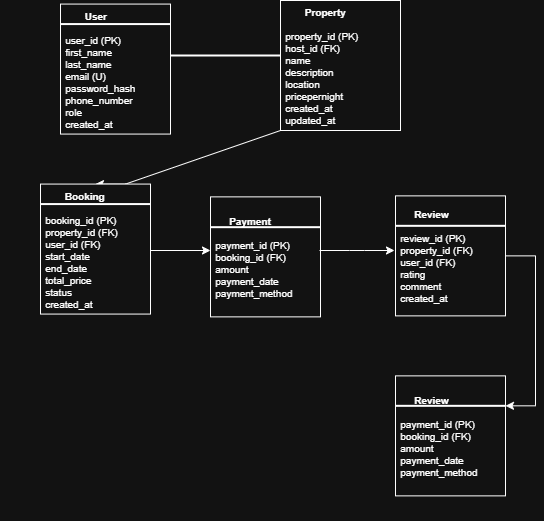

The diagram above was exported from draw.io. Its source (the exported page's mxGraphModel, read from the mxfile embedded in the PNG):
<mxGraphModel dx="715" dy="422" grid="1" gridSize="10" guides="1" tooltips="1" connect="1" arrows="1" fold="1" page="1" pageScale="1" pageWidth="827" pageHeight="1169" math="0" shadow="0">
  <root>
    <mxCell id="0" />
    <mxCell id="1" parent="0" />
    <mxCell id="CLo6MRHVsBGHydbHAqu4-5" value="" style="group" vertex="1" connectable="0" parent="1">
      <mxGeometry x="40" y="70" width="160" height="150" as="geometry" />
    </mxCell>
    <mxCell id="CLo6MRHVsBGHydbHAqu4-18" value="" style="group" vertex="1" connectable="0" parent="CLo6MRHVsBGHydbHAqu4-5">
      <mxGeometry y="20" width="150" height="130" as="geometry" />
    </mxCell>
    <mxCell id="CLo6MRHVsBGHydbHAqu4-1" value="&lt;div&gt;&lt;font&gt;&lt;b&gt;&lt;span style=&quot;white-space: pre;&quot;&gt;&#09;&lt;/span&gt;User&lt;/b&gt;&lt;/font&gt;&lt;/div&gt;&lt;div&gt;&lt;font&gt;&lt;b&gt;&lt;br&gt;&lt;/b&gt;&lt;/font&gt;&lt;/div&gt;&lt;div&gt;&lt;span style=&quot;background-color: transparent; color: light-dark(rgb(0, 0, 0), rgb(255, 255, 255));&quot;&gt;&amp;nbsp;user_id (PK)&lt;/span&gt;&lt;/div&gt;&lt;div&gt;&lt;font&gt;&amp;nbsp;first_name&lt;/font&gt;&lt;/div&gt;&lt;div&gt;&lt;font&gt;&amp;nbsp;last_name&lt;/font&gt;&lt;/div&gt;&lt;div&gt;&lt;font&gt;&amp;nbsp;email (U)&lt;/font&gt;&lt;/div&gt;&lt;div&gt;&lt;font&gt;&amp;nbsp;password_hash&lt;/font&gt;&lt;/div&gt;&lt;div&gt;&lt;font&gt;&amp;nbsp;phone_number&lt;/font&gt;&lt;/div&gt;&lt;div&gt;&lt;font&gt;&amp;nbsp;role&lt;/font&gt;&lt;/div&gt;&lt;div&gt;&lt;font&gt;&amp;nbsp;created_at&lt;/font&gt;&lt;/div&gt;" style="rounded=0;whiteSpace=wrap;html=1;align=left;container=1;fontSize=10;" vertex="1" parent="CLo6MRHVsBGHydbHAqu4-18">
      <mxGeometry x="40" y="-36.43" width="110" height="130" as="geometry">
        <mxRectangle x="40" y="-36.43" width="110" height="120" as="alternateBounds" />
      </mxGeometry>
    </mxCell>
    <mxCell id="CLo6MRHVsBGHydbHAqu4-4" value="" style="line;strokeWidth=2;html=1;" vertex="1" parent="CLo6MRHVsBGHydbHAqu4-5">
      <mxGeometry x="40" y="-8.881784197001252e-16" width="110" height="7.14" as="geometry" />
    </mxCell>
    <mxCell id="CLo6MRHVsBGHydbHAqu4-9" value="" style="line;strokeWidth=2;html=1;" vertex="1" parent="1">
      <mxGeometry x="190" y="100" width="110" height="10" as="geometry" />
    </mxCell>
    <mxCell id="CLo6MRHVsBGHydbHAqu4-25" style="edgeStyle=entityRelationEdgeStyle;rounded=0;orthogonalLoop=1;jettySize=auto;html=1;exitX=0.25;exitY=1;exitDx=0;exitDy=0;entryX=0.5;entryY=0;entryDx=0;entryDy=0;" edge="1" parent="1" source="CLo6MRHVsBGHydbHAqu4-20" target="CLo6MRHVsBGHydbHAqu4-23">
      <mxGeometry relative="1" as="geometry" />
    </mxCell>
    <mxCell id="CLo6MRHVsBGHydbHAqu4-20" value="&lt;div&gt;&lt;font&gt;&lt;b&gt;&lt;span style=&quot;white-space: pre;&quot;&gt;&#09;&lt;/span&gt;Property&lt;/b&gt;&lt;/font&gt;&lt;/div&gt;&lt;div&gt;&lt;font&gt;&lt;b&gt;&lt;br&gt;&lt;/b&gt;&lt;/font&gt;&lt;/div&gt;&lt;div&gt;&lt;div&gt;&amp;nbsp;property_id (PK)&lt;/div&gt;&lt;div&gt;&amp;nbsp;host_id (FK)&lt;/div&gt;&lt;div&gt;&amp;nbsp;name&lt;/div&gt;&lt;div&gt;&amp;nbsp;description&lt;/div&gt;&lt;div&gt;&amp;nbsp;location&lt;/div&gt;&lt;div&gt;&amp;nbsp;pricepernight&lt;/div&gt;&lt;div&gt;&amp;nbsp;created_at&lt;/div&gt;&lt;div&gt;&amp;nbsp;updated_at&lt;/div&gt;&lt;/div&gt;" style="rounded=0;whiteSpace=wrap;html=1;align=left;container=1;fontSize=10;" vertex="1" parent="1">
      <mxGeometry x="300" y="50" width="120" height="130" as="geometry">
        <mxRectangle x="40" y="-36.43" width="110" height="120" as="alternateBounds" />
      </mxGeometry>
    </mxCell>
    <mxCell id="CLo6MRHVsBGHydbHAqu4-21" value="" style="group" vertex="1" connectable="0" parent="1">
      <mxGeometry x="20" y="250" width="160" height="150" as="geometry" />
    </mxCell>
    <mxCell id="CLo6MRHVsBGHydbHAqu4-22" value="" style="group" vertex="1" connectable="0" parent="CLo6MRHVsBGHydbHAqu4-21">
      <mxGeometry y="20" width="150" height="130" as="geometry" />
    </mxCell>
    <mxCell id="CLo6MRHVsBGHydbHAqu4-23" value="&lt;div&gt;&lt;font&gt;&lt;b&gt;&lt;span style=&quot;white-space: pre;&quot;&gt;&#09;&lt;/span&gt;Booking&lt;/b&gt;&lt;/font&gt;&lt;/div&gt;&lt;div&gt;&lt;font&gt;&lt;b&gt;&lt;br&gt;&lt;/b&gt;&lt;/font&gt;&lt;/div&gt;&lt;div&gt;&lt;span style=&quot;background-color: transparent; color: light-dark(rgb(0, 0, 0), rgb(255, 255, 255));&quot;&gt;&amp;nbsp;&lt;/span&gt;&lt;span style=&quot;background-color: transparent;&quot;&gt;booking_id (PK)&lt;/span&gt;&lt;/div&gt;&lt;div&gt;&amp;nbsp;property_id (FK)&lt;/div&gt;&lt;div&gt;&amp;nbsp;user_id (FK)&lt;/div&gt;&lt;div&gt;&amp;nbsp;start_date&lt;/div&gt;&lt;div&gt;&amp;nbsp;end_date&lt;/div&gt;&lt;div&gt;&amp;nbsp;total_price&lt;/div&gt;&lt;div&gt;&amp;nbsp;status&lt;/div&gt;&lt;div&gt;&amp;nbsp;created_at&lt;/div&gt;" style="rounded=0;whiteSpace=wrap;html=1;align=left;container=1;fontSize=10;" vertex="1" parent="CLo6MRHVsBGHydbHAqu4-22">
      <mxGeometry x="40" y="-36.43" width="110" height="130" as="geometry">
        <mxRectangle x="40" y="-36.43" width="110" height="120" as="alternateBounds" />
      </mxGeometry>
    </mxCell>
    <mxCell id="CLo6MRHVsBGHydbHAqu4-24" value="" style="line;strokeWidth=2;html=1;" vertex="1" parent="CLo6MRHVsBGHydbHAqu4-21">
      <mxGeometry x="40" y="-8.881784197001252e-16" width="110" height="7.14" as="geometry" />
    </mxCell>
    <mxCell id="CLo6MRHVsBGHydbHAqu4-26" value="" style="group" vertex="1" connectable="0" parent="1">
      <mxGeometry x="190" y="260" width="160" height="140" as="geometry" />
    </mxCell>
    <mxCell id="CLo6MRHVsBGHydbHAqu4-27" value="" style="group" vertex="1" connectable="0" parent="CLo6MRHVsBGHydbHAqu4-26">
      <mxGeometry y="20" width="150" height="120" as="geometry" />
    </mxCell>
    <mxCell id="CLo6MRHVsBGHydbHAqu4-28" value="&lt;div&gt;&lt;font&gt;&lt;b&gt;&amp;nbsp; &amp;nbsp; &amp;nbsp;&amp;nbsp;&lt;/b&gt;&lt;/font&gt;&lt;b style=&quot;background-color: transparent; color: light-dark(rgb(0, 0, 0), rgb(255, 255, 255));&quot;&gt;Payment&amp;nbsp;&lt;/b&gt;&lt;/div&gt;&lt;div&gt;&lt;font&gt;&lt;b&gt;&lt;br&gt;&lt;/b&gt;&lt;/font&gt;&lt;/div&gt;&lt;div&gt;&lt;span style=&quot;background-color: transparent; color: light-dark(rgb(0, 0, 0), rgb(255, 255, 255));&quot;&gt;&amp;nbsp;&lt;/span&gt;&lt;span style=&quot;background-color: transparent;&quot;&gt;payment_id (PK)&lt;/span&gt;&lt;/div&gt;&lt;div&gt;&amp;nbsp;booking_id (FK)&lt;/div&gt;&lt;div&gt;&amp;nbsp;amount&lt;/div&gt;&lt;div&gt;&amp;nbsp;payment_date&lt;/div&gt;&lt;div&gt;&amp;nbsp;payment_method&lt;/div&gt;" style="rounded=0;whiteSpace=wrap;html=1;align=left;container=1;fontSize=10;" vertex="1" parent="CLo6MRHVsBGHydbHAqu4-27">
      <mxGeometry x="40" y="-33.62769230769231" width="110" height="119.99999999999999" as="geometry">
        <mxRectangle x="40" y="-36.43" width="110" height="120" as="alternateBounds" />
      </mxGeometry>
    </mxCell>
    <mxCell id="CLo6MRHVsBGHydbHAqu4-35" value="" style="line;strokeWidth=2;html=1;" vertex="1" parent="CLo6MRHVsBGHydbHAqu4-27">
      <mxGeometry x="40" y="-6.66" width="110" height="6.664" as="geometry" />
    </mxCell>
    <mxCell id="CLo6MRHVsBGHydbHAqu4-31" value="" style="edgeStyle=entityRelationEdgeStyle;rounded=0;orthogonalLoop=1;jettySize=auto;html=1;" edge="1" parent="1">
      <mxGeometry relative="1" as="geometry">
        <mxPoint x="339" y="300.002" as="sourcePoint" />
        <mxPoint x="414" y="300.002" as="targetPoint" />
      </mxGeometry>
    </mxCell>
    <mxCell id="CLo6MRHVsBGHydbHAqu4-32" value="" style="edgeStyle=none;orthogonalLoop=1;jettySize=auto;html=1;rounded=0;" edge="1" parent="1">
      <mxGeometry width="100" relative="1" as="geometry">
        <mxPoint x="170" y="300" as="sourcePoint" />
        <mxPoint x="230" y="300" as="targetPoint" />
        <Array as="points" />
      </mxGeometry>
    </mxCell>
    <mxCell id="CLo6MRHVsBGHydbHAqu4-33" value="" style="group" vertex="1" connectable="0" parent="1">
      <mxGeometry x="380" y="270" width="150" height="120" as="geometry" />
    </mxCell>
    <mxCell id="CLo6MRHVsBGHydbHAqu4-34" value="&lt;div&gt;&lt;font&gt;&lt;b&gt;&amp;nbsp; &amp;nbsp; &amp;nbsp;&amp;nbsp;&lt;/b&gt;&lt;/font&gt;&lt;b style=&quot;background-color: transparent; color: light-dark(rgb(0, 0, 0), rgb(255, 255, 255));&quot;&gt;Review&amp;nbsp;&lt;/b&gt;&lt;/div&gt;&lt;div&gt;&lt;font&gt;&lt;b&gt;&lt;br&gt;&lt;/b&gt;&lt;/font&gt;&lt;/div&gt;&lt;div&gt;&lt;span style=&quot;background-color: transparent; color: light-dark(rgb(0, 0, 0), rgb(255, 255, 255));&quot;&gt;&amp;nbsp;&lt;/span&gt;&lt;span style=&quot;background-color: transparent;&quot;&gt;review_id (PK)&lt;/span&gt;&lt;/div&gt;&lt;div&gt;&amp;nbsp;property_id (FK)&lt;/div&gt;&lt;div&gt;&amp;nbsp;user_id (FK)&lt;/div&gt;&lt;div&gt;&amp;nbsp;rating&lt;/div&gt;&lt;div&gt;&amp;nbsp;comment&lt;/div&gt;&lt;div&gt;&amp;nbsp;created_at&lt;/div&gt;" style="rounded=0;whiteSpace=wrap;html=1;align=left;container=1;fontSize=10;" vertex="1" parent="CLo6MRHVsBGHydbHAqu4-33">
      <mxGeometry x="35" y="-24.627692307692307" width="110" height="119.99999999999999" as="geometry">
        <mxRectangle x="40" y="-36.43" width="110" height="120" as="alternateBounds" />
      </mxGeometry>
    </mxCell>
    <mxCell id="CLo6MRHVsBGHydbHAqu4-29" value="" style="line;strokeWidth=2;html=1;" vertex="1" parent="CLo6MRHVsBGHydbHAqu4-33">
      <mxGeometry x="35" y="2" width="110" height="6.664" as="geometry" />
    </mxCell>
    <mxCell id="CLo6MRHVsBGHydbHAqu4-36" value="" style="group" vertex="1" connectable="0" parent="1">
      <mxGeometry x="380" y="450" width="150" height="120" as="geometry" />
    </mxCell>
    <mxCell id="CLo6MRHVsBGHydbHAqu4-37" value="&lt;div&gt;&lt;font&gt;&lt;b&gt;&amp;nbsp; &amp;nbsp; &amp;nbsp;&amp;nbsp;&lt;/b&gt;&lt;/font&gt;&lt;b style=&quot;background-color: transparent; color: light-dark(rgb(0, 0, 0), rgb(255, 255, 255));&quot;&gt;Review&amp;nbsp;&lt;/b&gt;&lt;/div&gt;&lt;div&gt;&lt;font&gt;&lt;b&gt;&lt;br&gt;&lt;/b&gt;&lt;/font&gt;&lt;/div&gt;&lt;div&gt;&lt;span style=&quot;background-color: transparent; color: light-dark(rgb(0, 0, 0), rgb(255, 255, 255));&quot;&gt;&amp;nbsp;&lt;/span&gt;&lt;span style=&quot;background-color: transparent;&quot;&gt;payment_id (PK)&lt;/span&gt;&lt;/div&gt;&lt;div&gt;&amp;nbsp;booking_id (FK)&lt;/div&gt;&lt;div&gt;&amp;nbsp;amount&lt;/div&gt;&lt;div&gt;&amp;nbsp;payment_date&lt;/div&gt;&lt;div&gt;&amp;nbsp;payment_method&lt;/div&gt;" style="rounded=0;whiteSpace=wrap;html=1;align=left;container=1;fontSize=10;" vertex="1" parent="CLo6MRHVsBGHydbHAqu4-36">
      <mxGeometry x="35" y="-24.627692307692307" width="110" height="119.99999999999999" as="geometry">
        <mxRectangle x="40" y="-36.43" width="110" height="120" as="alternateBounds" />
      </mxGeometry>
    </mxCell>
    <mxCell id="CLo6MRHVsBGHydbHAqu4-38" value="" style="line;strokeWidth=2;html=1;" vertex="1" parent="CLo6MRHVsBGHydbHAqu4-36">
      <mxGeometry x="35" y="2" width="110" height="6.664" as="geometry" />
    </mxCell>
    <mxCell id="CLo6MRHVsBGHydbHAqu4-39" value="" style="edgeStyle=entityRelationEdgeStyle;rounded=0;orthogonalLoop=1;jettySize=auto;html=1;" edge="1" parent="1" source="CLo6MRHVsBGHydbHAqu4-34" target="CLo6MRHVsBGHydbHAqu4-38">
      <mxGeometry relative="1" as="geometry" />
    </mxCell>
  </root>
</mxGraphModel>